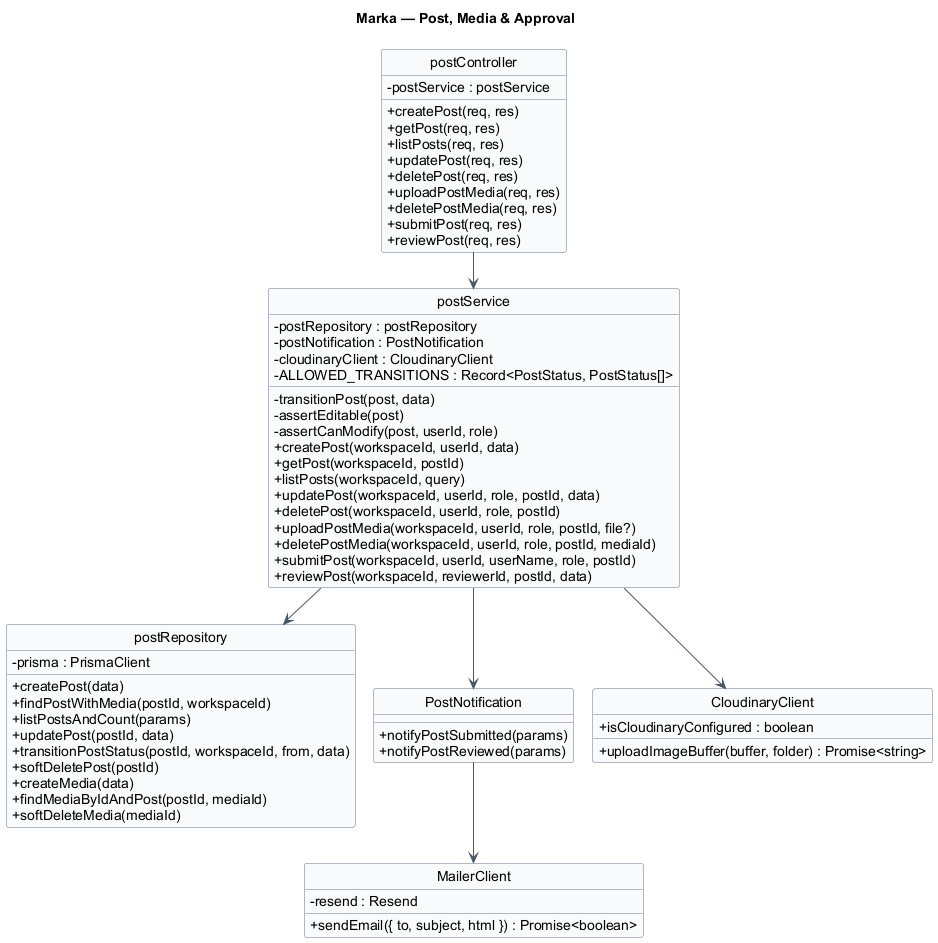

The diagram above was rendered by PlantUML. Its source (embedded in the PNG):
@startuml 05-post
hide circle
hide stereotype
!pragma layout smetana
title Marka — Post, Media & Approval

skinparam classAttributeIconSize 0
skinparam linetype ortho
skinparam shadowing false
skinparam defaultFontName Arial
skinparam nodesep 24
skinparam ranksep 40
skinparam class {
  BackgroundColor #F8FAFC
  BorderColor #64748B
  ArrowColor #475569
}

class "postController" as postController {
  - postService : postService
  + createPost(req, res)
  + getPost(req, res)
  + listPosts(req, res)
  + updatePost(req, res)
  + deletePost(req, res)
  + uploadPostMedia(req, res)
  + deletePostMedia(req, res)
  + submitPost(req, res)
  + reviewPost(req, res)
}

class "postService" as postService {
  - postRepository : postRepository
  - postNotification : PostNotification
  - cloudinaryClient : CloudinaryClient
  - ALLOWED_TRANSITIONS : Record<PostStatus, PostStatus[]>
  - transitionPost(post, data)
  - assertEditable(post)
  - assertCanModify(post, userId, role)
  + createPost(workspaceId, userId, data)
  + getPost(workspaceId, postId)
  + listPosts(workspaceId, query)
  + updatePost(workspaceId, userId, role, postId, data)
  + deletePost(workspaceId, userId, role, postId)
  + uploadPostMedia(workspaceId, userId, role, postId, file?)
  + deletePostMedia(workspaceId, userId, role, postId, mediaId)
  + submitPost(workspaceId, userId, userName, role, postId)
  + reviewPost(workspaceId, reviewerId, postId, data)
}

class "postRepository" as postRepository {
  - prisma : PrismaClient
  + createPost(data)
  + findPostWithMedia(postId, workspaceId)
  + listPostsAndCount(params)
  + updatePost(postId, data)
  + transitionPostStatus(postId, workspaceId, from, data)
  + softDeletePost(postId)
  + createMedia(data)
  + findMediaByIdAndPost(postId, mediaId)
  + softDeleteMedia(mediaId)
}

class "PostNotification" as postNotification {
  + notifyPostSubmitted(params)
  + notifyPostReviewed(params)
}

class "MailerClient" as mailerClient {
  - resend : Resend
  + sendEmail({ to, subject, html }) : Promise<boolean>
}

class "CloudinaryClient" as cloudinaryClient {
  + isCloudinaryConfigured : boolean
  + uploadImageBuffer(buffer, folder) : Promise<string>
}

postController --> postService
postService --> postRepository
postService --> postNotification
postService --> cloudinaryClient
postNotification --> mailerClient

@enduml